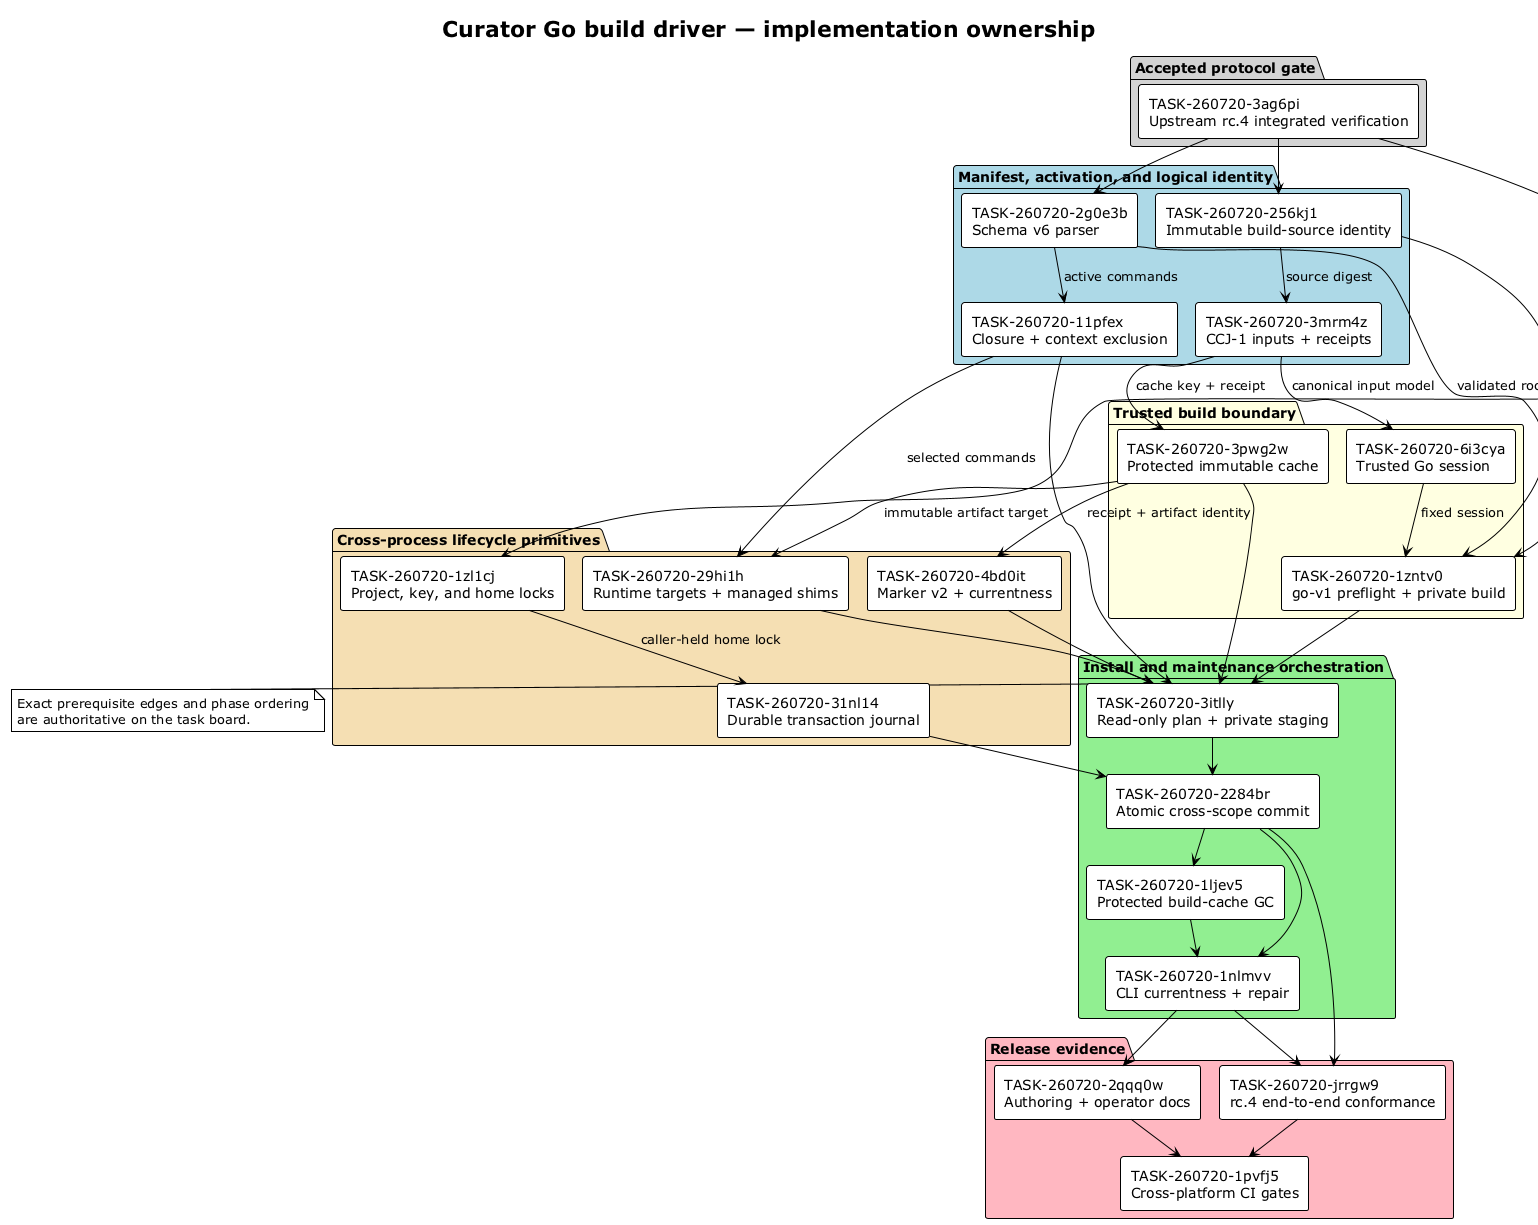

The diagram above was rendered by PlantUML. Its source (embedded in the PNG):
@startuml
!theme plain
!pragma layout smetana

title Curator Go build driver — implementation ownership
top to bottom direction
skinparam componentStyle rectangle

package "Accepted protocol gate" #LightGray {
  [TASK-260720-3ag6pi\nUpstream rc.4 integrated verification] as ProtocolGate
}

package "Manifest, activation, and logical identity" #LightBlue {
  [TASK-260720-2g0e3b\nSchema v6 parser] as Parser
  [TASK-260720-11pfex\nClosure + context exclusion] as Activation
  [TASK-260720-256kj1\nImmutable build-source identity] as SourceIdentity
  [TASK-260720-3mrm4z\nCCJ-1 inputs + receipts] as Metadata
}

package "Trusted build boundary" #LightYellow {
  [TASK-260720-6i3cya\nTrusted Go session] as Toolchain
  [TASK-260720-1zntv0\ngo-v1 preflight + private build] as GoBuild
  [TASK-260720-3pwg2w\nProtected immutable cache] as BuildCache
}

package "Cross-process lifecycle primitives" #Wheat {
  [TASK-260720-1zl1cj\nProject, key, and home locks] as Locks
  [TASK-260720-31nl14\nDurable transaction journal] as Journal
  [TASK-260720-4bd0it\nMarker v2 + currentness] as Marker
  [TASK-260720-29hi1h\nRuntime targets + managed shims] as Shims
}

package "Install and maintenance orchestration" #LightGreen {
  [TASK-260720-3itlly\nRead-only plan + private staging] as Stage
  [TASK-260720-2284br\nAtomic cross-scope commit] as Commit
  [TASK-260720-1ljev5\nProtected build-cache GC] as GC
  [TASK-260720-1nlmvv\nCLI currentness + repair] as CLI
}

package "Release evidence" #LightPink {
  [TASK-260720-2qqq0w\nAuthoring + operator docs] as Docs
  [TASK-260720-jrrgw9\nrc.4 end-to-end conformance] as Conformance
  [TASK-260720-1pvfj5\nCross-platform CI gates] as CI
}

ProtocolGate -down-> Parser
ProtocolGate -down-> SourceIdentity
ProtocolGate -down-> Locks

Parser -down-> Activation : active commands
SourceIdentity -down-> Metadata : source digest
Metadata -down-> Toolchain : canonical input model
Metadata -down-> BuildCache : cache key + receipt
Locks -down-> Journal : caller-held home lock

Parser -down-> GoBuild : validated roots
SourceIdentity -down-> GoBuild : frozen snapshot
Toolchain -down-> GoBuild : fixed session
Activation -down-> Shims : selected commands
BuildCache -down-> Shims : immutable artifact target
BuildCache -down-> Marker : receipt + artifact identity

Activation -down-> Stage
GoBuild -down-> Stage
BuildCache -down-> Stage
Marker -down-> Stage
Shims -down-> Stage
Journal -down-> Commit
Stage -down-> Commit
Commit -down-> GC
Commit -down-> CLI
GC -down-> CLI

CLI -down-> Docs
CLI -down-> Conformance
Commit -down-> Conformance
Conformance -down-> CI
Docs -down-> CI

note right of Stage
  Exact prerequisite edges and phase ordering
  are authoritative on the task board.
end note

@enduml